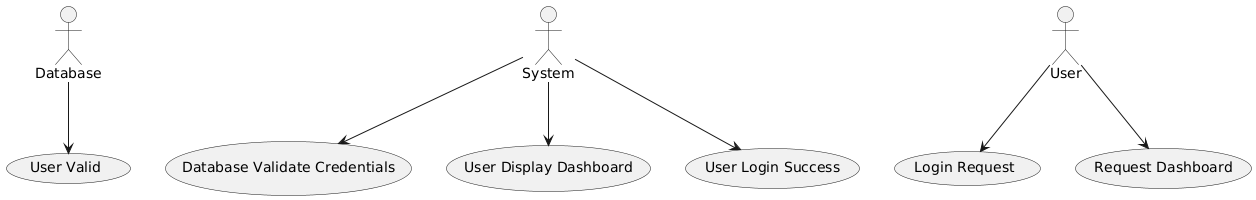

The diagram above was rendered by PlantUML. Its source (embedded in the PNG):
@startuml
actor "Database" as Database
actor "System" as System
actor "User" as User

usecase "Database Validate Credentials" as Database_Validate_Credentials
usecase "Login Request" as Login_Request
usecase "Request Dashboard" as Request_Dashboard
usecase "User Display Dashboard" as User_Display_Dashboard
usecase "User Login Success" as User_Login_Success
usecase "User Valid" as User_Valid

User --> Login_Request
System --> Database_Validate_Credentials
Database --> User_Valid
System --> User_Login_Success
User --> Request_Dashboard
System --> User_Display_Dashboard
@enduml